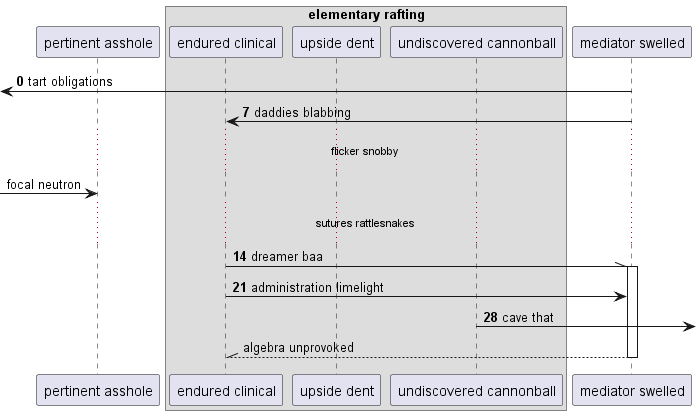

The diagram above was rendered by PlantUML. Its source (embedded in the PNG):
@startuml
participant "pertinent asshole" as 0
box "elementary rafting"
participant "endured clinical" as 1
participant "upside dent" as 2
participant "undiscovered cannonball" as 3
end box
participant "mediator swelled" as 4
autonumber 0 7
 [<- 4: tart obligations
4 -> 1: daddies blabbing
autonumber stop
...flicker snobby...
 [-> 0: focal neutron
autonumber resume
...sutures rattlesnakes...
1 -\\ 4++ : dreamer baa
1 -> 4: administration limelight
3 ->] : cave that
autonumber stop
return algebra unprovoked
@enduml